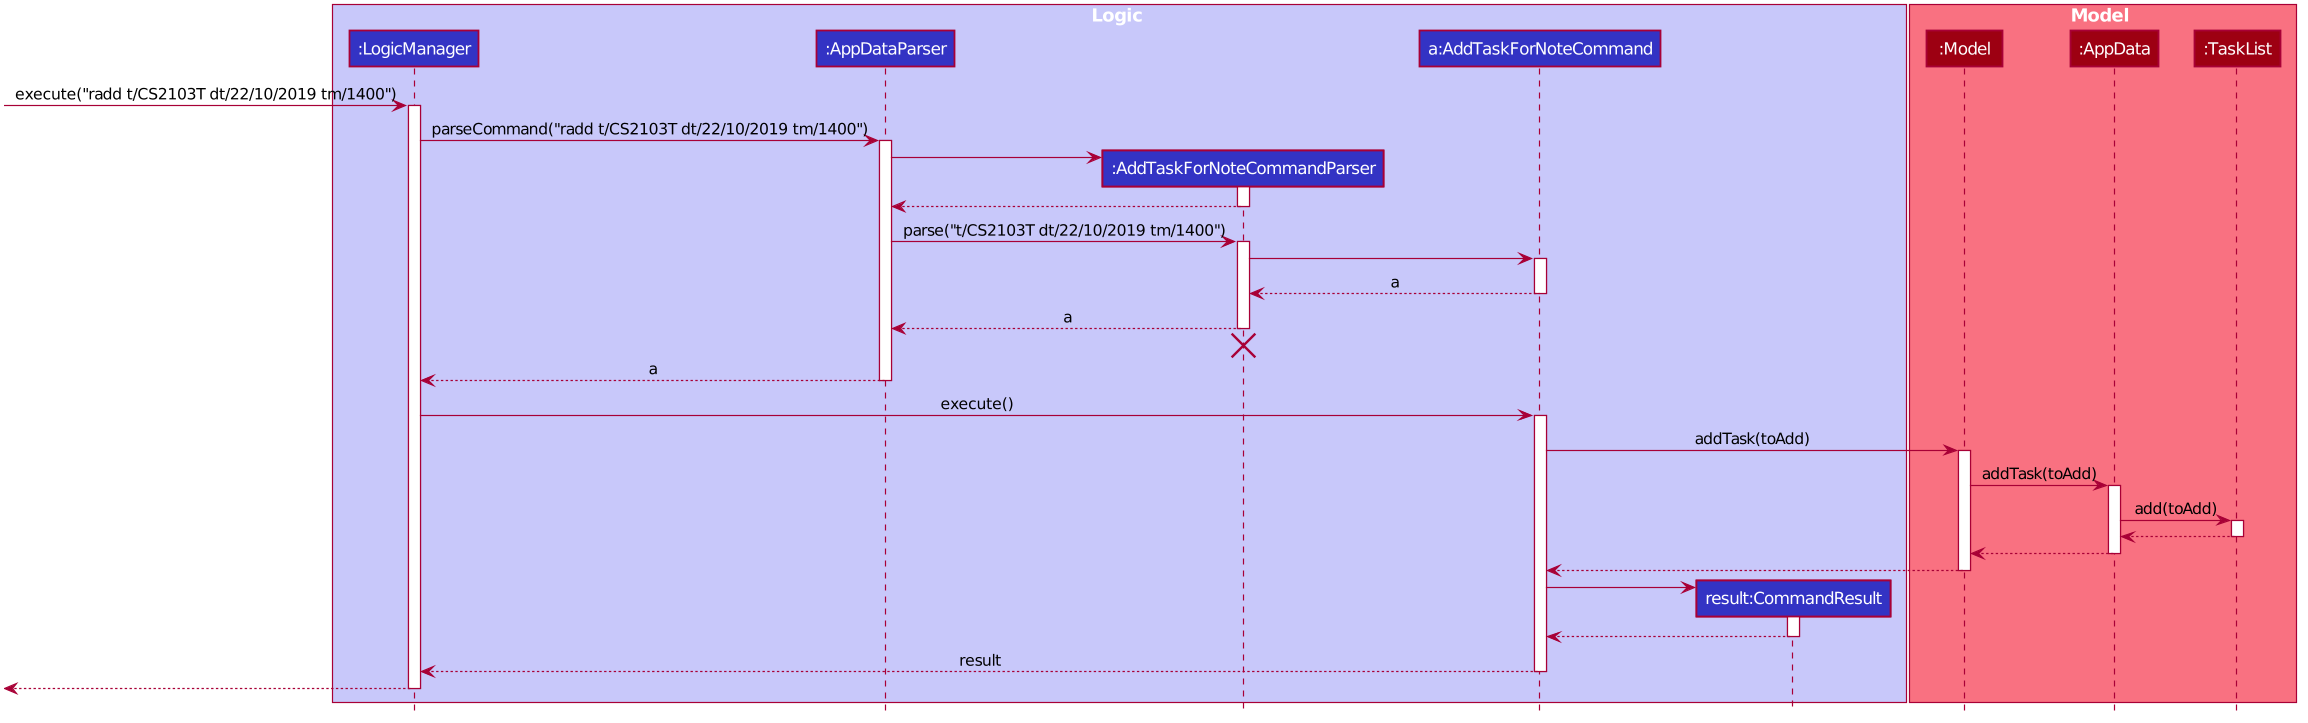

The diagram above was rendered by PlantUML. Its source (embedded in the PNG):
@startuml








skinparam BackgroundColor #FFFFFFF

skinparam Shadowing false

skinparam Class {
    FontColor #FFFFFF
    BorderThickness 1
    BorderColor #FFFFFF
    StereotypeFontColor #FFFFFF
    FontName Arial
}

skinparam Actor {
    BorderColor #000000
    Color #000000
    FontName Arial
}

skinparam Sequence {
    MessageAlign center
    BoxFontSize 15
    BoxPadding 0
    BoxFontColor #FFFFFF
    FontName Arial
}

skinparam Participant {
    FontColor #FFFFFFF
    Padding 20
}

skinparam MinClassWidth 50
skinparam ParticipantPadding 10
skinparam Shadowing false
skinparam DefaultTextAlignment center
skinparam packageStyle Rectangle

hide footbox
hide members
hide circle

box Logic #C8C8FA
participant ":LogicManager" as LogicManager #3333C4
participant ":AppDataParser" as AppDataParser #3333C4
participant ":AddTaskForNoteCommandParser" as AddTaskForNoteCommandParser #3333C4
participant "a:AddTaskForNoteCommand" as AddTaskForNoteCommand #3333C4
participant "result:CommandResult" as CommandResult #3333C4
end box

box Model #F97181
participant ":Model" as Model #9D0012
participant ":AppData" as AppData #9D0012
participant ":TaskList" as TaskList #9D0012
end box

[-> LogicManager : execute("radd t/CS2103T dt/22/10/2019 tm/1400")
activate LogicManager

LogicManager -> AppDataParser : parseCommand("radd t/CS2103T dt/22/10/2019 tm/1400")
activate AppDataParser

create AddTaskForNoteCommandParser
AppDataParser -> AddTaskForNoteCommandParser
activate AddTaskForNoteCommandParser

AddTaskForNoteCommandParser --> AppDataParser
deactivate AddTaskForNoteCommandParser

AppDataParser -> AddTaskForNoteCommandParser : parse("t/CS2103T dt/22/10/2019 tm/1400")
activate AddTaskForNoteCommandParser

AddTaskForNoteCommandParser -> AddTaskForNoteCommand
activate AddTaskForNoteCommand

AddTaskForNoteCommand --> AddTaskForNoteCommandParser : a
deactivate AddTaskForNoteCommand

AddTaskForNoteCommandParser --> AppDataParser : a
deactivate AddTaskForNoteCommandParser
AddTaskForNoteCommandParser -[hidden]-> AppDataParser
destroy AddTaskForNoteCommandParser

AppDataParser --> LogicManager : a
deactivate AppDataParser

LogicManager -> AddTaskForNoteCommand : execute()
activate AddTaskForNoteCommand

AddTaskForNoteCommand -> Model : addTask(toAdd)
activate Model

Model -> AppData : addTask(toAdd)
activate AppData

AppData -> TaskList : add(toAdd)
activate TaskList

TaskList --> AppData
deactivate TaskList

AppData --> Model
deactivate AppData

Model --> AddTaskForNoteCommand
deactivate Model

create CommandResult
AddTaskForNoteCommand -> CommandResult
activate CommandResult

CommandResult --> AddTaskForNoteCommand
deactivate CommandResult

AddTaskForNoteCommand --> LogicManager : result
deactivate AddTaskForNoteCommand

[<-- LogicManager
deactivate LogicManager

@enduml